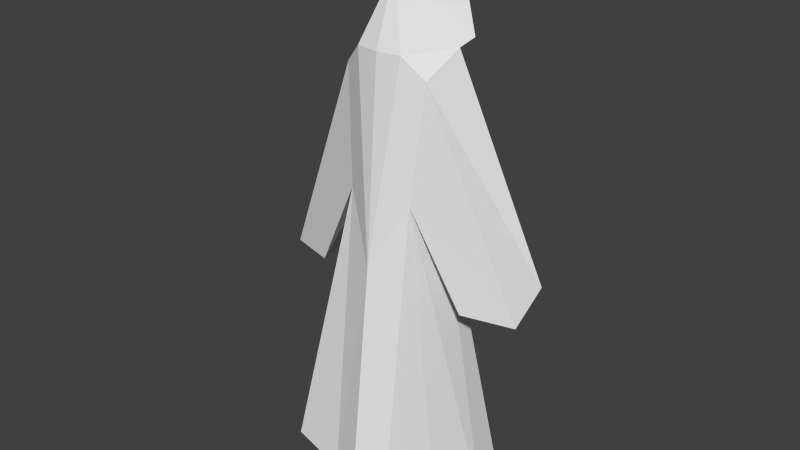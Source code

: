 # Source: wizard.blend  (saved by Blender 2.72.0; exported with 4.5.12 LTS)
import bpy
from mathutils import Matrix  # noqa: F401  (used for matrix-valued properties, if any)

bpy.ops.wm.read_factory_settings(use_empty=True)
scene = bpy.context.scene
scene.name = 'Scene'

# ---- collections
col_collection_1 = bpy.data.collections.new('Collection 1'); scene.collection.children.link(col_collection_1)

# ---- world
world_world = bpy.data.worlds.new('World'); scene.world = world_world
world_world.color = (0.05088, 0.05088, 0.05088)
world_world.use_sun_shadow = False
world_world.sun_shadow_jitter_overblur = 0.0
world_world.cycles.sampling_method = 'MANUAL'
world_world.cycles.sample_map_resolution = 256

# ---- meshes
me_plane = bpy.data.meshes.new('Plane')
me_plane.from_pydata([(1.064, 1.427, 0.1392), (0.7321, 2.988, 0.8157), (1.491, 1.427, 0.1392), (1.182, 49.92, -1.569), (0.7603, 34.9, -4.956e-08), (0.6726, 10.72, -1.142), (0.9907, 47.09, -0.2192), (2.15, 24.56, -1.361), (0.5379, 49.26, 1.38e-07), (2.026, 4.266, 0.6504), (0.0, 27.94, 0.4532), (0.0, 60.15, -1.692), (0.0, 49.26, 0.08466), (0.9758, 4.167, -1.077), (0.0, 56.07, -0.4758), (0.7774, 1.427, -1.652), (2.33, 1.564, -0.6877), (0.6044, 38.34, -1.181), (2.927, 26.46, -1.774), (1.082, 49.26, -1.195), (2.109, 3.577, -1.627), (0.0, 45.4, -1.291), (1.635, 4.303, -1.077), (0.7968, 48.52, -1.623), (0.0, 47.66, -1.57), (0.001747, 1.232, -2.458), (0.001363, 1.383, 1.143), (1.008, 1.427, -2.216), (2.01, 1.427, -1.881), (0.9607, 2.915, -1.891), (1.126, 3.539, -0.02169), (1.568, 3.719, -0.2006), (1.732, 10.87, -1.142), (0.8411, 10.02, 0.03967), (1.657, 10.22, -0.2314), (0.7187, 57.55, -1.643), (0.0, 55.39, -1.365), (0.4722, 52.63, -1.344), (0.812, 4.487, -2.422), (1.885, 24.6, -0.2661), (3.02, 24.31, -0.6633), (0.0, 43.5, -1.439)], [], [(10, 4, 1), (10, 12, 8), (4, 9, 1), (15, 27, 29), (13, 15, 29), (26, 10, 1), (22, 29, 28), (40, 6, 18), (22, 31, 34, 32), (6, 8, 19), (21, 19, 23), (4, 6, 40), (17, 16, 4), (22, 13, 29), (2, 28, 27, 15, 0), (30, 0, 13), (31, 2, 0, 30), (4, 8, 6), (19, 17, 18), (24, 21, 23), (17, 20, 16), (4, 10, 8), (4, 40, 39), (28, 29, 27), (31, 22, 2), (0, 15, 13), (31, 30, 33, 34), (30, 13, 5, 33), (13, 22, 32, 5), (2, 22, 28), (8, 14, 19), (14, 11, 35), (19, 14, 3), (38, 41, 25), (8, 12, 14), (38, 20, 17), (36, 37, 35), (4, 16, 9), (6, 19, 18), (24, 23, 37), (11, 36, 35), (23, 19, 3), (7, 17, 39), (17, 7, 18), (3, 14, 35), (23, 3, 37), (3, 35, 37), (36, 24, 37), (40, 7, 39), (38, 17, 41), (17, 19, 41), (7, 40, 18), (21, 41, 19), (39, 17, 4)])
me_plane.use_remesh_preserve_volume = False
me_plane.use_remesh_preserve_attributes = False
me_plane.use_mirror_vertex_groups = False
me_plane.update()

# ---- objects
ob_plane = bpy.data.objects.new('Plane', me_plane)

# ---- transforms, parenting, visibility, modifiers, constraints
ob_plane.location = (-0.4575, 0.0, -0.4236)
ob_plane.rotation_euler = (1.571, 0.0, 0.0)
ob_plane.scale = (1.055, 0.227, 1.0)
ob_plane.lineart.crease_threshold = 0.0
_m = ob_plane.modifiers.new('Mirror', 'MIRROR')

# ---- collection membership
col_collection_1.objects.link(ob_plane)

# ---- scene / render settings (as saved in the file)
scene.frame_start = 1; scene.frame_end = 250; scene.frame_set(1)
scene.render.engine = 'BLENDER_EEVEE_NEXT'
scene.render.resolution_percentage = 50
scene.render.dither_intensity = 0.0
scene.cycles.use_denoising = False
scene.cycles.samples = 10
scene.cycles.sampling_pattern = 'TABULATED_SOBOL'
scene.cycles.light_sampling_threshold = 0.0
scene.cycles.use_adaptive_sampling = False
scene.cycles.use_light_tree = False
scene.cycles.blur_glossy = 0.0
scene.cycles.pixel_filter_type = 'GAUSSIAN'
scene.cycles.sample_clamp_indirect = 0.0
scene.view_settings.view_transform = 'Standard'
bpy.context.view_layer.update()

# ---- added for rendering (the .blend has no active camera and no usable light): camera, sun
cam_auto = bpy.data.cameras.new('AutoCamera')
cam_auto.lens = 50.0
cam_auto.sensor_width = 36.0
cam_auto.clip_end = 1000.0
ob_auto_camera = bpy.data.objects.new('AutoCamera', cam_auto)
scene.collection.objects.link(ob_auto_camera)
ob_auto_camera.location = (13.6499, -16.2711, 17.8307)
ob_auto_camera.rotation_euler = (1.09748, -7.21219e-08, 0.694738)
scene.camera = ob_auto_camera
light_auto_sun = bpy.data.lights.new('AutoSun', 'SUN')
light_auto_sun.energy = 3.0
light_auto_sun.angle = 0.0523599
ob_auto_sun = bpy.data.objects.new('AutoSun', light_auto_sun)
scene.collection.objects.link(ob_auto_sun)
ob_auto_sun.rotation_euler = (0.872665, 0.174533, 0.523599)
bpy.context.view_layer.update()
